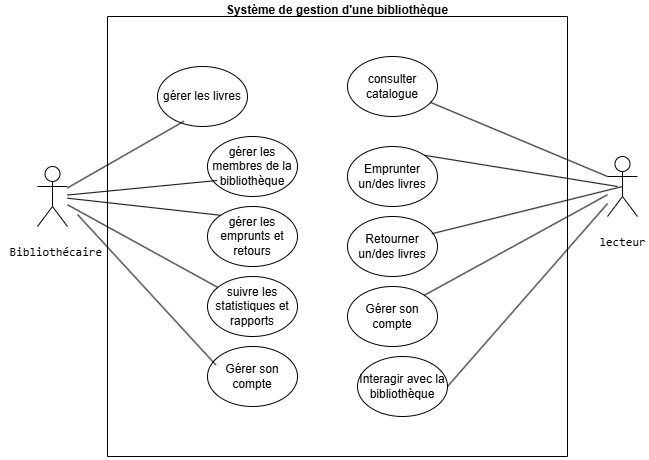

The diagram above was exported from draw.io. Its source (the exported page's mxGraphModel, read from the mxfile embedded in the PNG):
<mxGraphModel dx="1034" dy="578" grid="1" gridSize="10" guides="1" tooltips="1" connect="1" arrows="1" fold="1" page="1" pageScale="1" pageWidth="827" pageHeight="1169" math="0" shadow="0">
  <root>
    <mxCell id="0" />
    <mxCell id="1" parent="0" />
    <mxCell id="My6tmirRB2Ixe5IjJilc-1" value="Système de gestion d'une bibliothèque&#10;" style="swimlane;startSize=0;" parent="1" vertex="1">
      <mxGeometry x="140" y="120" width="460" height="440" as="geometry" />
    </mxCell>
    <mxCell id="My6tmirRB2Ixe5IjJilc-4" value="&lt;div&gt;gérer les livres&lt;/div&gt;" style="ellipse;whiteSpace=wrap;html=1;" parent="My6tmirRB2Ixe5IjJilc-1" vertex="1">
      <mxGeometry x="50" y="50" width="90" height="60" as="geometry" />
    </mxCell>
    <mxCell id="My6tmirRB2Ixe5IjJilc-9" value="&lt;div&gt;gérer les membres de la bibliothèque&lt;/div&gt;" style="ellipse;whiteSpace=wrap;html=1;" parent="My6tmirRB2Ixe5IjJilc-1" vertex="1">
      <mxGeometry x="100" y="120" width="90" height="60" as="geometry" />
    </mxCell>
    <mxCell id="My6tmirRB2Ixe5IjJilc-11" value="&lt;div&gt;gérer les emprunts et retours&lt;/div&gt;" style="ellipse;whiteSpace=wrap;html=1;" parent="My6tmirRB2Ixe5IjJilc-1" vertex="1">
      <mxGeometry x="100" y="190" width="90" height="60" as="geometry" />
    </mxCell>
    <mxCell id="My6tmirRB2Ixe5IjJilc-17" value="suivre les statistiques et rapports" style="ellipse;whiteSpace=wrap;html=1;" parent="My6tmirRB2Ixe5IjJilc-1" vertex="1">
      <mxGeometry x="100" y="260" width="90" height="60" as="geometry" />
    </mxCell>
    <mxCell id="My6tmirRB2Ixe5IjJilc-19" value="consulter catalogue" style="ellipse;whiteSpace=wrap;html=1;" parent="My6tmirRB2Ixe5IjJilc-1" vertex="1">
      <mxGeometry x="240" y="40" width="90" height="60" as="geometry" />
    </mxCell>
    <mxCell id="My6tmirRB2Ixe5IjJilc-23" value="Emprunter un/des livres" style="ellipse;whiteSpace=wrap;html=1;" parent="My6tmirRB2Ixe5IjJilc-1" vertex="1">
      <mxGeometry x="240" y="130" width="90" height="60" as="geometry" />
    </mxCell>
    <mxCell id="My6tmirRB2Ixe5IjJilc-25" value="Retourner un/des livres" style="ellipse;whiteSpace=wrap;html=1;" parent="My6tmirRB2Ixe5IjJilc-1" vertex="1">
      <mxGeometry x="240" y="200" width="90" height="60" as="geometry" />
    </mxCell>
    <mxCell id="My6tmirRB2Ixe5IjJilc-27" value="Gérer son compte" style="ellipse;whiteSpace=wrap;html=1;" parent="My6tmirRB2Ixe5IjJilc-1" vertex="1">
      <mxGeometry x="240" y="270" width="90" height="60" as="geometry" />
    </mxCell>
    <mxCell id="My6tmirRB2Ixe5IjJilc-30" value="Interagir avec la bibliothèque" style="ellipse;whiteSpace=wrap;html=1;" parent="My6tmirRB2Ixe5IjJilc-1" vertex="1">
      <mxGeometry x="250" y="340" width="90" height="60" as="geometry" />
    </mxCell>
    <mxCell id="My6tmirRB2Ixe5IjJilc-32" value="Gérer son compte" style="ellipse;whiteSpace=wrap;html=1;" parent="My6tmirRB2Ixe5IjJilc-1" vertex="1">
      <mxGeometry x="100" y="330" width="90" height="60" as="geometry" />
    </mxCell>
    <mxCell id="My6tmirRB2Ixe5IjJilc-2" value="&lt;pre&gt; Bibliothécaire&lt;/pre&gt;" style="shape=umlActor;verticalLabelPosition=bottom;verticalAlign=top;html=1;outlineConnect=0;" parent="1" vertex="1">
      <mxGeometry x="70" y="270" width="30" height="60" as="geometry" />
    </mxCell>
    <mxCell id="My6tmirRB2Ixe5IjJilc-3" value="&lt;pre&gt;lecteur&lt;/pre&gt;&lt;pre&gt;&lt;br&gt;&lt;/pre&gt;" style="shape=umlActor;verticalLabelPosition=bottom;verticalAlign=top;html=1;outlineConnect=0;" parent="1" vertex="1">
      <mxGeometry x="640" y="260" width="30" height="60" as="geometry" />
    </mxCell>
    <mxCell id="My6tmirRB2Ixe5IjJilc-8" value="" style="endArrow=none;html=1;rounded=0;entryX=0.293;entryY=0.913;entryDx=0;entryDy=0;entryPerimeter=0;" parent="1" source="My6tmirRB2Ixe5IjJilc-2" target="My6tmirRB2Ixe5IjJilc-4" edge="1">
      <mxGeometry width="50" height="50" relative="1" as="geometry">
        <mxPoint x="390" y="330" as="sourcePoint" />
        <mxPoint x="440" y="280" as="targetPoint" />
      </mxGeometry>
    </mxCell>
    <mxCell id="My6tmirRB2Ixe5IjJilc-10" value="" style="endArrow=none;html=1;rounded=0;entryX=0.107;entryY=0.733;entryDx=0;entryDy=0;entryPerimeter=0;" parent="1" source="My6tmirRB2Ixe5IjJilc-2" target="My6tmirRB2Ixe5IjJilc-9" edge="1">
      <mxGeometry width="50" height="50" relative="1" as="geometry">
        <mxPoint x="390" y="330" as="sourcePoint" />
        <mxPoint x="440" y="280" as="targetPoint" />
      </mxGeometry>
    </mxCell>
    <mxCell id="My6tmirRB2Ixe5IjJilc-12" value="" style="endArrow=none;html=1;rounded=0;entryX=0;entryY=0;entryDx=0;entryDy=0;" parent="1" source="My6tmirRB2Ixe5IjJilc-2" target="My6tmirRB2Ixe5IjJilc-11" edge="1">
      <mxGeometry width="50" height="50" relative="1" as="geometry">
        <mxPoint x="110" y="309" as="sourcePoint" />
        <mxPoint x="260" y="294" as="targetPoint" />
      </mxGeometry>
    </mxCell>
    <mxCell id="My6tmirRB2Ixe5IjJilc-18" value="" style="endArrow=none;html=1;rounded=0;" parent="1" source="My6tmirRB2Ixe5IjJilc-2" target="My6tmirRB2Ixe5IjJilc-17" edge="1">
      <mxGeometry width="50" height="50" relative="1" as="geometry">
        <mxPoint x="110" y="312" as="sourcePoint" />
        <mxPoint x="263" y="329" as="targetPoint" />
      </mxGeometry>
    </mxCell>
    <mxCell id="My6tmirRB2Ixe5IjJilc-22" value="" style="endArrow=none;html=1;rounded=0;exitX=0;exitY=0.3333333333333333;exitDx=0;exitDy=0;exitPerimeter=0;" parent="1" source="My6tmirRB2Ixe5IjJilc-3" target="My6tmirRB2Ixe5IjJilc-19" edge="1">
      <mxGeometry width="50" height="50" relative="1" as="geometry">
        <mxPoint x="390" y="330" as="sourcePoint" />
        <mxPoint x="440" y="280" as="targetPoint" />
      </mxGeometry>
    </mxCell>
    <mxCell id="My6tmirRB2Ixe5IjJilc-24" value="" style="endArrow=none;html=1;rounded=0;exitX=0;exitY=0.3333333333333333;exitDx=0;exitDy=0;exitPerimeter=0;entryX=1;entryY=0;entryDx=0;entryDy=0;" parent="1" target="My6tmirRB2Ixe5IjJilc-23" edge="1">
      <mxGeometry width="50" height="50" relative="1" as="geometry">
        <mxPoint x="650" y="290" as="sourcePoint" />
        <mxPoint x="473" y="216" as="targetPoint" />
      </mxGeometry>
    </mxCell>
    <mxCell id="My6tmirRB2Ixe5IjJilc-26" value="" style="endArrow=none;html=1;rounded=0;exitX=0.5;exitY=0.5;exitDx=0;exitDy=0;exitPerimeter=0;entryX=0.938;entryY=0.287;entryDx=0;entryDy=0;entryPerimeter=0;" parent="1" source="My6tmirRB2Ixe5IjJilc-3" target="My6tmirRB2Ixe5IjJilc-25" edge="1">
      <mxGeometry width="50" height="50" relative="1" as="geometry">
        <mxPoint x="660" y="300" as="sourcePoint" />
        <mxPoint x="467" y="269" as="targetPoint" />
      </mxGeometry>
    </mxCell>
    <mxCell id="My6tmirRB2Ixe5IjJilc-29" value="" style="endArrow=none;html=1;rounded=0;entryX=1;entryY=0;entryDx=0;entryDy=0;" parent="1" source="My6tmirRB2Ixe5IjJilc-3" target="My6tmirRB2Ixe5IjJilc-27" edge="1">
      <mxGeometry width="50" height="50" relative="1" as="geometry">
        <mxPoint x="670" y="310" as="sourcePoint" />
        <mxPoint x="474" y="347" as="targetPoint" />
      </mxGeometry>
    </mxCell>
    <mxCell id="My6tmirRB2Ixe5IjJilc-31" value="" style="endArrow=none;html=1;rounded=0;entryX=1;entryY=0.5;entryDx=0;entryDy=0;" parent="1" source="My6tmirRB2Ixe5IjJilc-3" target="My6tmirRB2Ixe5IjJilc-30" edge="1">
      <mxGeometry width="50" height="50" relative="1" as="geometry">
        <mxPoint x="670" y="310" as="sourcePoint" />
        <mxPoint x="474" y="347" as="targetPoint" />
      </mxGeometry>
    </mxCell>
    <mxCell id="My6tmirRB2Ixe5IjJilc-33" value="" style="endArrow=none;html=1;rounded=0;entryX=0.093;entryY=0.307;entryDx=0;entryDy=0;entryPerimeter=0;" parent="1" target="My6tmirRB2Ixe5IjJilc-32" edge="1">
      <mxGeometry width="50" height="50" relative="1" as="geometry">
        <mxPoint x="110" y="318" as="sourcePoint" />
        <mxPoint x="260" y="401" as="targetPoint" />
      </mxGeometry>
    </mxCell>
  </root>
</mxGraphModel>